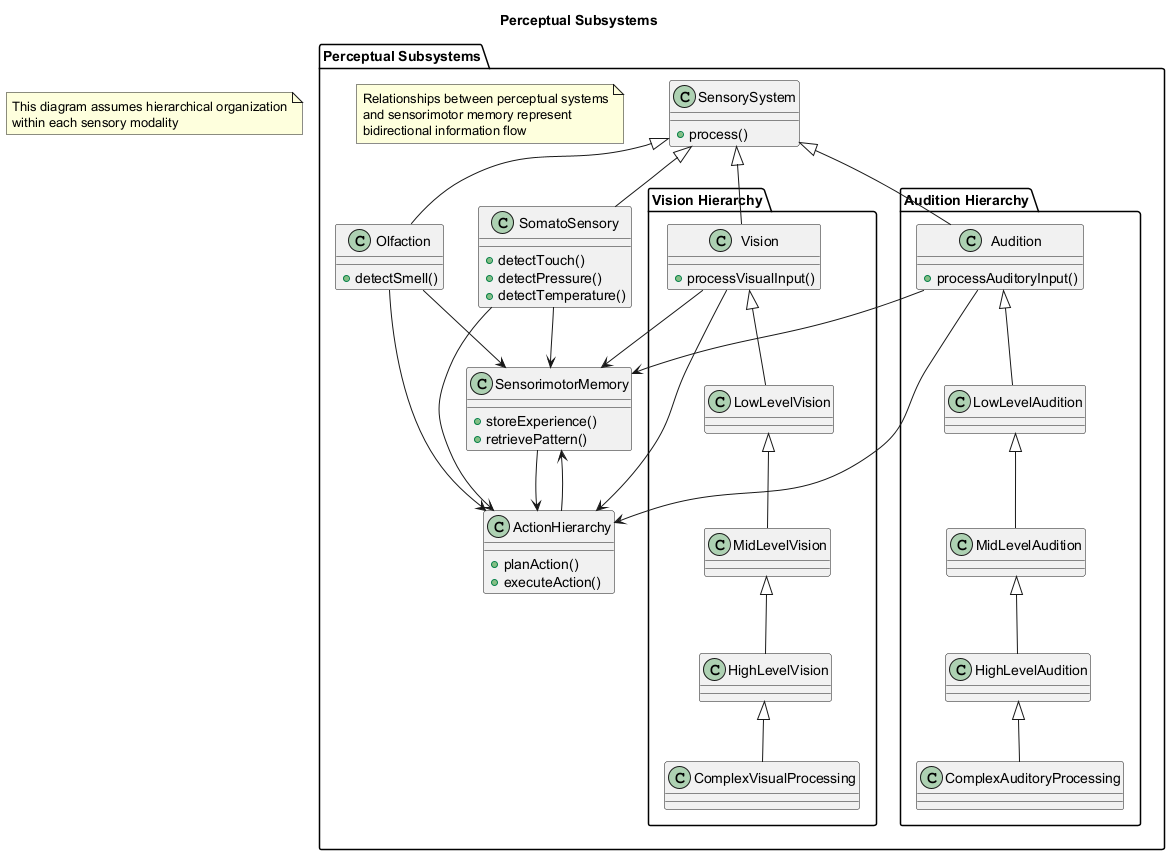

The diagram above was rendered by PlantUML. Its source (embedded in the PNG):
@startuml
title Perceptual Subsystems

package "Perceptual Subsystems" {
  class SensorySystem {
    + process()
  }
  
  class Olfaction {
    + detectSmell()
  }
  
  class SomatoSensory {
    + detectTouch()
    + detectPressure()
    + detectTemperature()
  }
  
  package "Vision Hierarchy" {
    class Vision {
      + processVisualInput()
    }
    
    class LowLevelVision
    class MidLevelVision
    class HighLevelVision
    class ComplexVisualProcessing
    
    Vision <|-- LowLevelVision
    LowLevelVision <|-- MidLevelVision
    MidLevelVision <|-- HighLevelVision
    HighLevelVision <|-- ComplexVisualProcessing
  }
  
  package "Audition Hierarchy" {
    class Audition {
      + processAuditoryInput()
    }
    
    class LowLevelAudition
    class MidLevelAudition
    class HighLevelAudition
    class ComplexAuditoryProcessing
    
    Audition <|-- LowLevelAudition
    LowLevelAudition <|-- MidLevelAudition
    MidLevelAudition <|-- HighLevelAudition
    HighLevelAudition <|-- ComplexAuditoryProcessing
  }
  
  class SensorimotorMemory {
    + storeExperience()
    + retrievePattern()
  }
  
  class ActionHierarchy {
    + planAction()
    + executeAction()
  }
  
  SensorySystem <|-- Olfaction
  SensorySystem <|-- Vision
  SensorySystem <|-- Audition
  SensorySystem <|-- SomatoSensory
  
  Olfaction --> ActionHierarchy
  Vision --> ActionHierarchy
  Audition --> ActionHierarchy
  SomatoSensory --> ActionHierarchy
  
  SensorimotorMemory --> ActionHierarchy
  ActionHierarchy --> SensorimotorMemory
  
  Olfaction --> SensorimotorMemory
  Vision --> SensorimotorMemory
  Audition --> SensorimotorMemory
  SomatoSensory --> SensorimotorMemory
  
  note "Relationships between perceptual systems\nand sensorimotor memory represent\nbidirectional information flow" as N1
}

note "This diagram assumes hierarchical organization\nwithin each sensory modality" as N2

@enduml